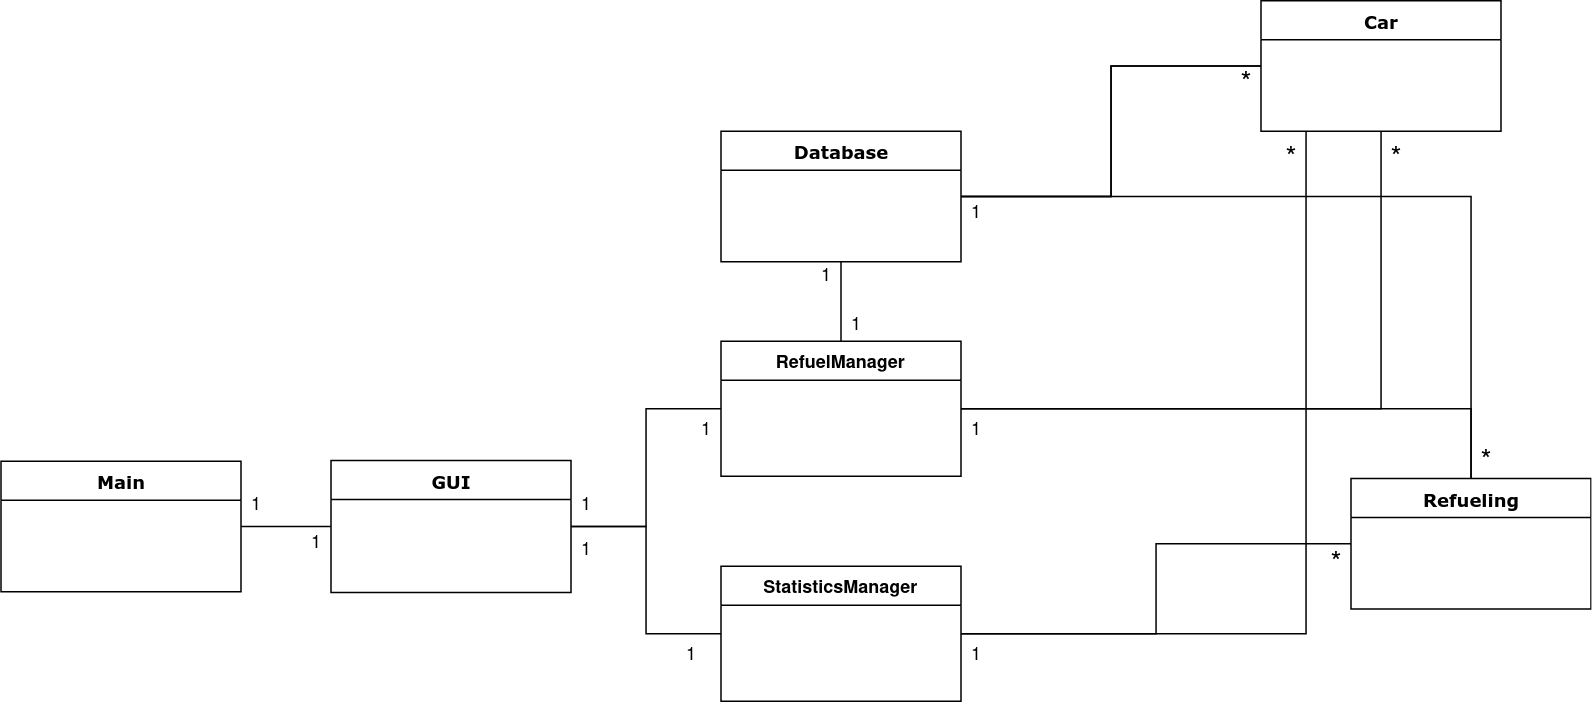

The diagram above was exported from draw.io. Its source (the exported page's mxGraphModel, read from the mxfile embedded in the PNG):
<mxGraphModel dx="1541" dy="847" grid="1" gridSize="10" guides="1" tooltips="1" connect="1" arrows="1" fold="1" page="1" pageScale="1" pageWidth="1100" pageHeight="850" background="#ffffff" math="0" shadow="0">
  <root>
    <mxCell id="0" />
    <mxCell id="1" parent="0" />
    <mxCell id="vCszNaMHh23PWgImtiwA-8" style="edgeStyle=orthogonalEdgeStyle;rounded=0;orthogonalLoop=1;jettySize=auto;html=1;entryX=1;entryY=0.5;entryDx=0;entryDy=0;endArrow=none;endFill=0;" parent="1" source="78961159f06e98e8-82" target="78961159f06e98e8-108" edge="1">
      <mxGeometry relative="1" as="geometry" />
    </mxCell>
    <mxCell id="78961159f06e98e8-108" value="Main" style="swimlane;html=1;fontStyle=1;align=center;verticalAlign=top;childLayout=stackLayout;horizontal=1;startSize=26;horizontalStack=0;resizeParent=1;resizeLast=0;collapsible=1;marginBottom=0;swimlaneFillColor=#ffffff;rounded=0;shadow=0;comic=0;labelBackgroundColor=none;strokeWidth=1;fillColor=none;fontFamily=Verdana;fontSize=12" parent="1" vertex="1">
      <mxGeometry x="80" y="590" width="160" height="87" as="geometry" />
    </mxCell>
    <mxCell id="XR-iRGGwRp3WPCljP4nj-13" style="edgeStyle=orthogonalEdgeStyle;rounded=0;orthogonalLoop=1;jettySize=auto;html=1;endArrow=none;endFill=0;" edge="1" parent="1" source="78961159f06e98e8-82" target="XR-iRGGwRp3WPCljP4nj-6">
      <mxGeometry relative="1" as="geometry" />
    </mxCell>
    <mxCell id="XR-iRGGwRp3WPCljP4nj-14" style="edgeStyle=orthogonalEdgeStyle;rounded=0;orthogonalLoop=1;jettySize=auto;html=1;endArrow=none;endFill=0;" edge="1" parent="1" source="78961159f06e98e8-82" target="XR-iRGGwRp3WPCljP4nj-10">
      <mxGeometry relative="1" as="geometry" />
    </mxCell>
    <mxCell id="78961159f06e98e8-82" value="GUI" style="swimlane;html=1;fontStyle=1;align=center;verticalAlign=top;childLayout=stackLayout;horizontal=1;startSize=26;horizontalStack=0;resizeParent=1;resizeLast=0;collapsible=1;marginBottom=0;swimlaneFillColor=#ffffff;rounded=0;shadow=0;comic=0;labelBackgroundColor=none;strokeWidth=1;fillColor=none;fontFamily=Verdana;fontSize=12" parent="1" vertex="1">
      <mxGeometry x="300" y="589.5" width="160" height="88" as="geometry">
        <mxRectangle x="300" y="589.5" width="60" height="26" as="alternateBounds" />
      </mxGeometry>
    </mxCell>
    <mxCell id="XR-iRGGwRp3WPCljP4nj-16" style="edgeStyle=orthogonalEdgeStyle;rounded=0;orthogonalLoop=1;jettySize=auto;html=1;endArrow=none;endFill=0;" edge="1" parent="1" source="XR-iRGGwRp3WPCljP4nj-6" target="78961159f06e98e8-95">
      <mxGeometry relative="1" as="geometry" />
    </mxCell>
    <mxCell id="XR-iRGGwRp3WPCljP4nj-17" style="edgeStyle=orthogonalEdgeStyle;rounded=0;orthogonalLoop=1;jettySize=auto;html=1;endArrow=none;endFill=0;" edge="1" parent="1" source="XR-iRGGwRp3WPCljP4nj-6" target="78961159f06e98e8-43">
      <mxGeometry relative="1" as="geometry">
        <Array as="points">
          <mxPoint x="950" y="705" />
        </Array>
      </mxGeometry>
    </mxCell>
    <mxCell id="XR-iRGGwRp3WPCljP4nj-6" value="StatisticsManager" style="swimlane;fontStyle=1;align=center;verticalAlign=top;childLayout=stackLayout;horizontal=1;startSize=26;horizontalStack=0;resizeParent=1;resizeParentMax=0;resizeLast=0;collapsible=1;marginBottom=0;" vertex="1" parent="1">
      <mxGeometry x="560" y="660" width="160" height="90" as="geometry" />
    </mxCell>
    <mxCell id="XR-iRGGwRp3WPCljP4nj-15" style="edgeStyle=orthogonalEdgeStyle;rounded=0;orthogonalLoop=1;jettySize=auto;html=1;endArrow=none;endFill=0;" edge="1" parent="1" source="XR-iRGGwRp3WPCljP4nj-10" target="78961159f06e98e8-30">
      <mxGeometry relative="1" as="geometry" />
    </mxCell>
    <mxCell id="XR-iRGGwRp3WPCljP4nj-18" style="edgeStyle=orthogonalEdgeStyle;rounded=0;orthogonalLoop=1;jettySize=auto;html=1;endArrow=none;endFill=0;" edge="1" parent="1" source="XR-iRGGwRp3WPCljP4nj-10" target="78961159f06e98e8-43">
      <mxGeometry relative="1" as="geometry" />
    </mxCell>
    <mxCell id="XR-iRGGwRp3WPCljP4nj-19" style="edgeStyle=orthogonalEdgeStyle;rounded=0;orthogonalLoop=1;jettySize=auto;html=1;endArrow=none;endFill=0;" edge="1" parent="1" source="XR-iRGGwRp3WPCljP4nj-10" target="78961159f06e98e8-95">
      <mxGeometry relative="1" as="geometry" />
    </mxCell>
    <mxCell id="XR-iRGGwRp3WPCljP4nj-10" value="RefuelManager" style="swimlane;fontStyle=1;align=center;verticalAlign=top;childLayout=stackLayout;horizontal=1;startSize=26;horizontalStack=0;resizeParent=1;resizeParentMax=0;resizeLast=0;collapsible=1;marginBottom=0;" vertex="1" parent="1">
      <mxGeometry x="560" y="510" width="160" height="90" as="geometry" />
    </mxCell>
    <mxCell id="XR-iRGGwRp3WPCljP4nj-20" style="edgeStyle=orthogonalEdgeStyle;rounded=0;orthogonalLoop=1;jettySize=auto;html=1;endArrow=none;endFill=0;" edge="1" parent="1" source="78961159f06e98e8-30" target="78961159f06e98e8-95">
      <mxGeometry relative="1" as="geometry" />
    </mxCell>
    <mxCell id="XR-iRGGwRp3WPCljP4nj-21" style="edgeStyle=orthogonalEdgeStyle;rounded=0;orthogonalLoop=1;jettySize=auto;html=1;endArrow=none;endFill=0;" edge="1" parent="1" source="78961159f06e98e8-30" target="78961159f06e98e8-43">
      <mxGeometry relative="1" as="geometry" />
    </mxCell>
    <mxCell id="XR-iRGGwRp3WPCljP4nj-22" style="edgeStyle=orthogonalEdgeStyle;rounded=0;orthogonalLoop=1;jettySize=auto;html=1;endArrow=none;endFill=0;" edge="1" parent="1" source="78961159f06e98e8-30" target="78961159f06e98e8-43">
      <mxGeometry relative="1" as="geometry" />
    </mxCell>
    <mxCell id="78961159f06e98e8-30" value="Database" style="swimlane;html=1;fontStyle=1;align=center;verticalAlign=top;childLayout=stackLayout;horizontal=1;startSize=26;horizontalStack=0;resizeParent=1;resizeLast=0;collapsible=1;marginBottom=0;swimlaneFillColor=#ffffff;rounded=0;shadow=0;comic=0;labelBackgroundColor=none;strokeWidth=1;fillColor=none;fontFamily=Verdana;fontSize=12" parent="1" vertex="1">
      <mxGeometry x="560" y="370" width="160" height="87" as="geometry" />
    </mxCell>
    <mxCell id="78961159f06e98e8-95" value="Refueling" style="swimlane;html=1;fontStyle=1;align=center;verticalAlign=top;childLayout=stackLayout;horizontal=1;startSize=26;horizontalStack=0;resizeParent=1;resizeLast=0;collapsible=1;marginBottom=0;swimlaneFillColor=#ffffff;rounded=0;shadow=0;comic=0;labelBackgroundColor=none;strokeWidth=1;fillColor=none;fontFamily=Verdana;fontSize=12" parent="1" vertex="1">
      <mxGeometry x="980" y="601.5" width="160" height="87" as="geometry" />
    </mxCell>
    <mxCell id="78961159f06e98e8-43" value="Car" style="swimlane;html=1;fontStyle=1;align=center;verticalAlign=top;childLayout=stackLayout;horizontal=1;startSize=26;horizontalStack=0;resizeParent=1;resizeLast=0;collapsible=1;marginBottom=0;swimlaneFillColor=#ffffff;rounded=0;shadow=0;comic=0;labelBackgroundColor=none;strokeWidth=1;fillColor=none;fontFamily=Verdana;fontSize=12" parent="1" vertex="1">
      <mxGeometry x="920" y="283" width="160" height="87" as="geometry" />
    </mxCell>
    <mxCell id="XR-iRGGwRp3WPCljP4nj-23" value="1" style="text;html=1;align=center;verticalAlign=middle;resizable=0;points=[];autosize=1;" vertex="1" parent="1">
      <mxGeometry x="460" y="610" width="20" height="20" as="geometry" />
    </mxCell>
    <mxCell id="XR-iRGGwRp3WPCljP4nj-24" value="1" style="text;html=1;align=center;verticalAlign=middle;resizable=0;points=[];autosize=1;" vertex="1" parent="1">
      <mxGeometry x="460" y="640" width="20" height="20" as="geometry" />
    </mxCell>
    <mxCell id="XR-iRGGwRp3WPCljP4nj-25" value="1" style="text;html=1;align=center;verticalAlign=middle;resizable=0;points=[];autosize=1;" vertex="1" parent="1">
      <mxGeometry x="530" y="710" width="20" height="20" as="geometry" />
    </mxCell>
    <mxCell id="XR-iRGGwRp3WPCljP4nj-26" value="1" style="text;html=1;align=center;verticalAlign=middle;resizable=0;points=[];autosize=1;" vertex="1" parent="1">
      <mxGeometry x="540" y="560" width="20" height="20" as="geometry" />
    </mxCell>
    <mxCell id="XR-iRGGwRp3WPCljP4nj-27" value="1" style="text;html=1;align=center;verticalAlign=middle;resizable=0;points=[];autosize=1;" vertex="1" parent="1">
      <mxGeometry x="620" y="457" width="20" height="20" as="geometry" />
    </mxCell>
    <mxCell id="XR-iRGGwRp3WPCljP4nj-29" value="1" style="text;html=1;align=center;verticalAlign=middle;resizable=0;points=[];autosize=1;" vertex="1" parent="1">
      <mxGeometry x="640" y="490" width="20" height="20" as="geometry" />
    </mxCell>
    <mxCell id="XR-iRGGwRp3WPCljP4nj-30" value="1" style="text;html=1;align=center;verticalAlign=middle;resizable=0;points=[];autosize=1;" vertex="1" parent="1">
      <mxGeometry x="720" y="415" width="20" height="20" as="geometry" />
    </mxCell>
    <mxCell id="XR-iRGGwRp3WPCljP4nj-31" value="&lt;font style=&quot;font-size: 19px&quot;&gt;*&lt;/font&gt;" style="text;html=1;align=center;verticalAlign=middle;resizable=0;points=[];autosize=1;" vertex="1" parent="1">
      <mxGeometry x="900" y="330" width="20" height="20" as="geometry" />
    </mxCell>
    <mxCell id="XR-iRGGwRp3WPCljP4nj-32" value="&lt;font style=&quot;font-size: 19px&quot;&gt;*&lt;/font&gt;" style="text;html=1;align=center;verticalAlign=middle;resizable=0;points=[];autosize=1;" vertex="1" parent="1">
      <mxGeometry x="960" y="650" width="20" height="20" as="geometry" />
    </mxCell>
    <mxCell id="XR-iRGGwRp3WPCljP4nj-33" value="&lt;font style=&quot;font-size: 19px&quot;&gt;*&lt;/font&gt;" style="text;html=1;align=center;verticalAlign=middle;resizable=0;points=[];autosize=1;" vertex="1" parent="1">
      <mxGeometry x="1060" y="581.5" width="20" height="20" as="geometry" />
    </mxCell>
    <mxCell id="XR-iRGGwRp3WPCljP4nj-34" value="&lt;font style=&quot;font-size: 19px&quot;&gt;*&lt;/font&gt;" style="text;html=1;align=center;verticalAlign=middle;resizable=0;points=[];autosize=1;" vertex="1" parent="1">
      <mxGeometry x="1000" y="380" width="20" height="20" as="geometry" />
    </mxCell>
    <mxCell id="XR-iRGGwRp3WPCljP4nj-35" value="&lt;font style=&quot;font-size: 19px&quot;&gt;*&lt;/font&gt;" style="text;html=1;align=center;verticalAlign=middle;resizable=0;points=[];autosize=1;" vertex="1" parent="1">
      <mxGeometry x="930" y="380" width="20" height="20" as="geometry" />
    </mxCell>
    <mxCell id="XR-iRGGwRp3WPCljP4nj-36" value="1" style="text;html=1;align=center;verticalAlign=middle;resizable=0;points=[];autosize=1;" vertex="1" parent="1">
      <mxGeometry x="720" y="560" width="20" height="20" as="geometry" />
    </mxCell>
    <mxCell id="XR-iRGGwRp3WPCljP4nj-37" value="1" style="text;html=1;align=center;verticalAlign=middle;resizable=0;points=[];autosize=1;" vertex="1" parent="1">
      <mxGeometry x="720" y="710" width="20" height="20" as="geometry" />
    </mxCell>
    <mxCell id="XR-iRGGwRp3WPCljP4nj-38" value="1" style="text;html=1;align=center;verticalAlign=middle;resizable=0;points=[];autosize=1;" vertex="1" parent="1">
      <mxGeometry x="240" y="610" width="20" height="20" as="geometry" />
    </mxCell>
    <mxCell id="XR-iRGGwRp3WPCljP4nj-39" value="1" style="text;html=1;align=center;verticalAlign=middle;resizable=0;points=[];autosize=1;" vertex="1" parent="1">
      <mxGeometry x="280" y="635" width="20" height="20" as="geometry" />
    </mxCell>
  </root>
</mxGraphModel>